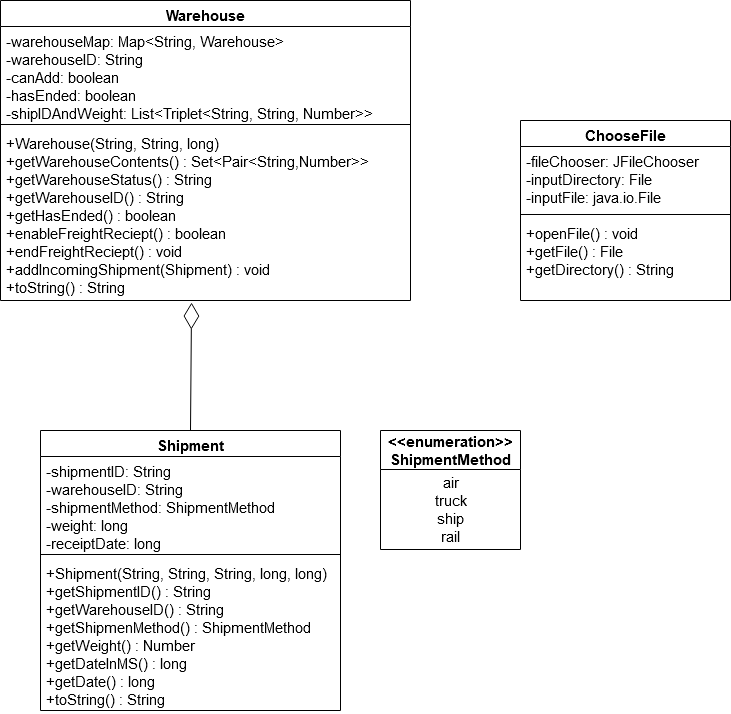

The diagram above was exported from draw.io. Its source (the exported page's mxGraphModel, read from the mxfile embedded in the PNG):
<mxGraphModel dx="2062" dy="1151" grid="1" gridSize="10" guides="1" tooltips="1" connect="1" arrows="1" fold="1" page="1" pageScale="1" pageWidth="1100" pageHeight="850" math="0" shadow="0">
  <root>
    <mxCell id="0" />
    <mxCell id="1" parent="0" />
    <mxCell id="21ABhLlkDeTo7QFgN4ME-1" value="Warehouse" style="swimlane;fontStyle=1;align=center;verticalAlign=top;childLayout=stackLayout;horizontal=1;startSize=26;horizontalStack=0;resizeParent=1;resizeParentMax=0;resizeLast=0;collapsible=1;marginBottom=0;fontSize=15;" vertex="1" parent="1">
      <mxGeometry x="210" y="40" width="410" height="300" as="geometry" />
    </mxCell>
    <mxCell id="21ABhLlkDeTo7QFgN4ME-2" value="-warehouseMap: Map&lt;String, Warehouse&gt;&#10;-warehouseID: String&#10;-canAdd: boolean&#10;-hasEnded: boolean&#10;-shipIDAndWeight: List&lt;Triplet&lt;String, String, Number&gt;&gt;&#10;" style="text;strokeColor=none;fillColor=none;align=left;verticalAlign=top;spacingLeft=4;spacingRight=4;overflow=hidden;rotatable=0;points=[[0,0.5],[1,0.5]];portConstraint=eastwest;fontSize=15;" vertex="1" parent="21ABhLlkDeTo7QFgN4ME-1">
      <mxGeometry y="26" width="410" height="94" as="geometry" />
    </mxCell>
    <mxCell id="21ABhLlkDeTo7QFgN4ME-3" value="" style="line;strokeWidth=1;fillColor=none;align=left;verticalAlign=middle;spacingTop=-1;spacingLeft=3;spacingRight=3;rotatable=0;labelPosition=right;points=[];portConstraint=eastwest;" vertex="1" parent="21ABhLlkDeTo7QFgN4ME-1">
      <mxGeometry y="120" width="410" height="8" as="geometry" />
    </mxCell>
    <mxCell id="21ABhLlkDeTo7QFgN4ME-4" value="+Warehouse(String, String, long)&#10;+getWarehouseContents() : Set&lt;Pair&lt;String,Number&gt;&gt;&#10;+getWarehouseStatus() : String&#10;+getWarehouseID() : String&#10;+getHasEnded() : boolean&#10;+enableFreightReciept() : boolean&#10;+endFreightReciept() : void&#10;+addIncomingShipment(Shipment) : void&#10;+toString() : String&#10;&#10;&#10;" style="text;strokeColor=none;fillColor=none;align=left;verticalAlign=top;spacingLeft=4;spacingRight=4;overflow=hidden;rotatable=0;points=[[0,0.5],[1,0.5]];portConstraint=eastwest;spacingBottom=-20;fontSize=15;" vertex="1" parent="21ABhLlkDeTo7QFgN4ME-1">
      <mxGeometry y="128" width="410" height="172" as="geometry" />
    </mxCell>
    <mxCell id="21ABhLlkDeTo7QFgN4ME-6" value="Shipment" style="swimlane;fontStyle=1;align=center;verticalAlign=top;childLayout=stackLayout;horizontal=1;startSize=26;horizontalStack=0;resizeParent=1;resizeParentMax=0;resizeLast=0;collapsible=1;marginBottom=0;fontSize=15;" vertex="1" parent="1">
      <mxGeometry x="250" y="470" width="300" height="280" as="geometry" />
    </mxCell>
    <mxCell id="21ABhLlkDeTo7QFgN4ME-7" value="-shipmentID: String&#10;-warehouseID: String&#10;-shipmentMethod: ShipmentMethod&#10;-weight: long&#10;-receiptDate: long&#10;" style="text;strokeColor=none;fillColor=none;align=left;verticalAlign=top;spacingLeft=4;spacingRight=4;overflow=hidden;rotatable=0;points=[[0,0.5],[1,0.5]];portConstraint=eastwest;fontSize=15;" vertex="1" parent="21ABhLlkDeTo7QFgN4ME-6">
      <mxGeometry y="26" width="300" height="94" as="geometry" />
    </mxCell>
    <mxCell id="21ABhLlkDeTo7QFgN4ME-8" value="" style="line;strokeWidth=1;fillColor=none;align=left;verticalAlign=middle;spacingTop=-1;spacingLeft=3;spacingRight=3;rotatable=0;labelPosition=right;points=[];portConstraint=eastwest;" vertex="1" parent="21ABhLlkDeTo7QFgN4ME-6">
      <mxGeometry y="120" width="300" height="8" as="geometry" />
    </mxCell>
    <mxCell id="21ABhLlkDeTo7QFgN4ME-9" value="+Shipment(String, String, String, long, long)&#10;+getShipmentID() : String&#10;+getWarehouseID() : String&#10;+getShipmenMethod() : ShipmentMethod&#10;+getWeight() : Number&#10;+getDateInMS() : long&#10;+getDate() : long&#10;+toString() : String&#10;" style="text;strokeColor=none;fillColor=none;align=left;verticalAlign=top;spacingLeft=4;spacingRight=4;overflow=hidden;rotatable=0;points=[[0,0.5],[1,0.5]];portConstraint=eastwest;fontSize=15;" vertex="1" parent="21ABhLlkDeTo7QFgN4ME-6">
      <mxGeometry y="128" width="300" height="152" as="geometry" />
    </mxCell>
    <mxCell id="21ABhLlkDeTo7QFgN4ME-10" value="&lt;&lt;enumeration&gt;&gt;&#10;ShipmentMethod" style="swimlane;fontStyle=1;childLayout=stackLayout;horizontal=1;startSize=39;fillColor=none;horizontalStack=0;resizeParent=1;resizeParentMax=0;resizeLast=0;collapsible=1;marginBottom=0;fontSize=15;labelBorderColor=none;" vertex="1" parent="1">
      <mxGeometry x="590" y="470" width="140" height="119" as="geometry" />
    </mxCell>
    <mxCell id="21ABhLlkDeTo7QFgN4ME-18" value="&lt;div&gt;air&lt;/div&gt;&lt;div&gt;truck&lt;/div&gt;&lt;div&gt;ship&lt;/div&gt;&lt;div&gt;rail&lt;br&gt;&lt;/div&gt;" style="text;html=1;align=center;verticalAlign=middle;resizable=0;points=[];autosize=1;fontSize=15;" vertex="1" parent="21ABhLlkDeTo7QFgN4ME-10">
      <mxGeometry y="39" width="140" height="80" as="geometry" />
    </mxCell>
    <mxCell id="21ABhLlkDeTo7QFgN4ME-19" value="ChooseFile" style="swimlane;fontStyle=1;align=center;verticalAlign=top;childLayout=stackLayout;horizontal=1;startSize=26;horizontalStack=0;resizeParent=1;resizeParentMax=0;resizeLast=0;collapsible=1;marginBottom=0;fontSize=15;" vertex="1" parent="1">
      <mxGeometry x="730" y="160" width="210" height="180" as="geometry" />
    </mxCell>
    <mxCell id="21ABhLlkDeTo7QFgN4ME-20" value="-fileChooser: JFileChooser&#10;-inputDirectory: File&#10;-inputFile: java.io.File&#10;" style="text;strokeColor=none;fillColor=none;align=left;verticalAlign=top;spacingLeft=4;spacingRight=4;overflow=hidden;rotatable=0;points=[[0,0.5],[1,0.5]];portConstraint=eastwest;fontSize=15;" vertex="1" parent="21ABhLlkDeTo7QFgN4ME-19">
      <mxGeometry y="26" width="210" height="64" as="geometry" />
    </mxCell>
    <mxCell id="21ABhLlkDeTo7QFgN4ME-21" value="" style="line;strokeWidth=1;fillColor=none;align=left;verticalAlign=middle;spacingTop=-1;spacingLeft=3;spacingRight=3;rotatable=0;labelPosition=right;points=[];portConstraint=eastwest;" vertex="1" parent="21ABhLlkDeTo7QFgN4ME-19">
      <mxGeometry y="90" width="210" height="8" as="geometry" />
    </mxCell>
    <mxCell id="21ABhLlkDeTo7QFgN4ME-22" value="+openFile() : void&#10;+getFile() : File&#10;+getDirectory() : String&#10;" style="text;strokeColor=none;fillColor=none;align=left;verticalAlign=top;spacingLeft=4;spacingRight=4;overflow=hidden;rotatable=0;points=[[0,0.5],[1,0.5]];portConstraint=eastwest;fontSize=15;" vertex="1" parent="21ABhLlkDeTo7QFgN4ME-19">
      <mxGeometry y="98" width="210" height="82" as="geometry" />
    </mxCell>
    <mxCell id="21ABhLlkDeTo7QFgN4ME-24" value="" style="endArrow=diamondThin;endFill=0;endSize=24;html=1;fontSize=15;exitX=0.5;exitY=0;exitDx=0;exitDy=0;entryX=0.466;entryY=1.012;entryDx=0;entryDy=0;entryPerimeter=0;" edge="1" parent="1" source="21ABhLlkDeTo7QFgN4ME-6" target="21ABhLlkDeTo7QFgN4ME-4">
      <mxGeometry width="160" relative="1" as="geometry">
        <mxPoint x="210" y="740" as="sourcePoint" />
        <mxPoint x="370" y="740" as="targetPoint" />
      </mxGeometry>
    </mxCell>
  </root>
</mxGraphModel>